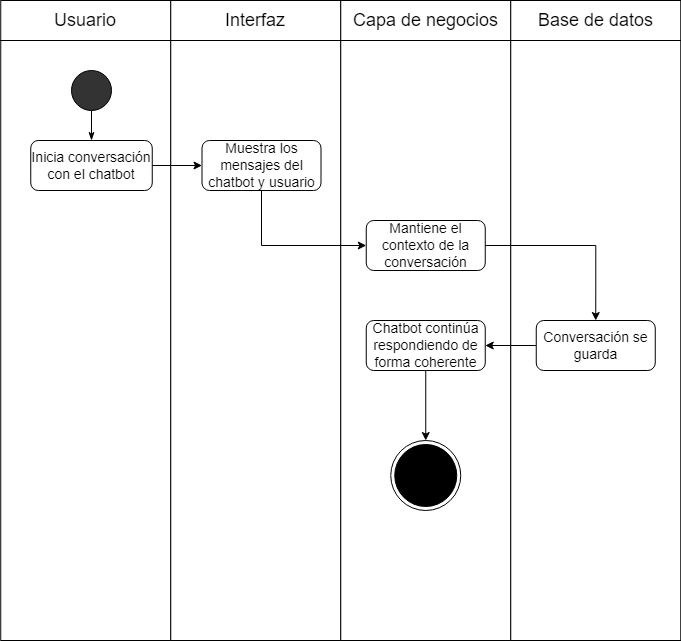

The diagram above was exported from draw.io. Its source (the exported page's mxGraphModel, read from the mxfile embedded in the PNG):
<mxGraphModel dx="1073" dy="621" grid="1" gridSize="10" guides="1" tooltips="1" connect="1" arrows="1" fold="1" page="1" pageScale="1" pageWidth="1100" pageHeight="850" math="0" shadow="0">
  <root>
    <mxCell id="0" />
    <mxCell id="1" parent="0" />
    <mxCell id="66_WrxqZKzrRHVOx23YV-1" value="" style="group" parent="1" vertex="1" connectable="0">
      <mxGeometry x="79.25" y="40" width="680" height="40" as="geometry" />
    </mxCell>
    <mxCell id="66_WrxqZKzrRHVOx23YV-2" value="" style="group" parent="66_WrxqZKzrRHVOx23YV-1" vertex="1" connectable="0">
      <mxGeometry width="170" height="40" as="geometry" />
    </mxCell>
    <mxCell id="66_WrxqZKzrRHVOx23YV-3" value="" style="rounded=0;whiteSpace=wrap;html=1;fontSize=14;fillColor=#FFFFFF;" parent="66_WrxqZKzrRHVOx23YV-2" vertex="1">
      <mxGeometry width="170" height="40" as="geometry" />
    </mxCell>
    <mxCell id="66_WrxqZKzrRHVOx23YV-4" value="&lt;font style=&quot;font-size: 18px;&quot;&gt;Usuario&lt;/font&gt;" style="text;html=1;strokeColor=none;fillColor=none;align=center;verticalAlign=middle;whiteSpace=wrap;rounded=0;" parent="66_WrxqZKzrRHVOx23YV-2" vertex="1">
      <mxGeometry x="55" y="5" width="60" height="30" as="geometry" />
    </mxCell>
    <mxCell id="66_WrxqZKzrRHVOx23YV-5" value="" style="group" parent="66_WrxqZKzrRHVOx23YV-1" vertex="1" connectable="0">
      <mxGeometry x="170" width="170" height="40" as="geometry" />
    </mxCell>
    <mxCell id="66_WrxqZKzrRHVOx23YV-6" value="" style="rounded=0;whiteSpace=wrap;html=1;fontSize=14;fillColor=#FFFFFF;" parent="66_WrxqZKzrRHVOx23YV-5" vertex="1">
      <mxGeometry width="170" height="40" as="geometry" />
    </mxCell>
    <mxCell id="66_WrxqZKzrRHVOx23YV-7" value="&lt;span style=&quot;font-size: 18px;&quot;&gt;Interfaz&lt;/span&gt;" style="text;html=1;strokeColor=none;fillColor=none;align=center;verticalAlign=middle;whiteSpace=wrap;rounded=0;" parent="66_WrxqZKzrRHVOx23YV-5" vertex="1">
      <mxGeometry x="55" y="5" width="60" height="30" as="geometry" />
    </mxCell>
    <mxCell id="66_WrxqZKzrRHVOx23YV-8" value="" style="group" parent="66_WrxqZKzrRHVOx23YV-1" vertex="1" connectable="0">
      <mxGeometry x="340" width="170" height="40" as="geometry" />
    </mxCell>
    <mxCell id="66_WrxqZKzrRHVOx23YV-9" value="" style="rounded=0;whiteSpace=wrap;html=1;fontSize=14;fillColor=#FFFFFF;" parent="66_WrxqZKzrRHVOx23YV-8" vertex="1">
      <mxGeometry width="170" height="40" as="geometry" />
    </mxCell>
    <mxCell id="66_WrxqZKzrRHVOx23YV-10" value="&lt;span style=&quot;font-size: 18px;&quot;&gt;Capa de negocios&lt;/span&gt;" style="text;html=1;strokeColor=none;fillColor=none;align=center;verticalAlign=middle;whiteSpace=wrap;rounded=0;" parent="66_WrxqZKzrRHVOx23YV-8" vertex="1">
      <mxGeometry x="7.5" y="5" width="155" height="30" as="geometry" />
    </mxCell>
    <mxCell id="66_WrxqZKzrRHVOx23YV-11" value="" style="group" parent="66_WrxqZKzrRHVOx23YV-1" vertex="1" connectable="0">
      <mxGeometry x="510" width="170" height="40" as="geometry" />
    </mxCell>
    <mxCell id="66_WrxqZKzrRHVOx23YV-12" value="" style="rounded=0;whiteSpace=wrap;html=1;fontSize=14;fillColor=#FFFFFF;" parent="66_WrxqZKzrRHVOx23YV-11" vertex="1">
      <mxGeometry width="170" height="40" as="geometry" />
    </mxCell>
    <mxCell id="66_WrxqZKzrRHVOx23YV-13" value="&lt;span style=&quot;font-size: 18px;&quot;&gt;Base de datos&lt;/span&gt;" style="text;html=1;strokeColor=none;fillColor=none;align=center;verticalAlign=middle;whiteSpace=wrap;rounded=0;" parent="66_WrxqZKzrRHVOx23YV-11" vertex="1">
      <mxGeometry x="7.5" y="5" width="155" height="30" as="geometry" />
    </mxCell>
    <mxCell id="66_WrxqZKzrRHVOx23YV-14" value="" style="rounded=0;whiteSpace=wrap;html=1;" parent="1" vertex="1">
      <mxGeometry x="79.25" y="80" width="170" height="600" as="geometry" />
    </mxCell>
    <mxCell id="66_WrxqZKzrRHVOx23YV-15" value="" style="rounded=0;whiteSpace=wrap;html=1;" parent="1" vertex="1">
      <mxGeometry x="249.25" y="80" width="170" height="600" as="geometry" />
    </mxCell>
    <mxCell id="66_WrxqZKzrRHVOx23YV-16" value="" style="rounded=0;whiteSpace=wrap;html=1;" parent="1" vertex="1">
      <mxGeometry x="419.25" y="80" width="170" height="600" as="geometry" />
    </mxCell>
    <mxCell id="66_WrxqZKzrRHVOx23YV-17" value="" style="rounded=0;whiteSpace=wrap;html=1;" parent="1" vertex="1">
      <mxGeometry x="589.25" y="80" width="170" height="600" as="geometry" />
    </mxCell>
    <mxCell id="66_WrxqZKzrRHVOx23YV-18" value="" style="ellipse;whiteSpace=wrap;html=1;aspect=fixed;fontSize=18;fillColor=#333333;" parent="1" vertex="1">
      <mxGeometry x="150" y="110" width="40" height="40" as="geometry" />
    </mxCell>
    <mxCell id="66_WrxqZKzrRHVOx23YV-19" value="Inicia conversación con el chatbot" style="rounded=1;whiteSpace=wrap;html=1;fontSize=14;" parent="1" vertex="1">
      <mxGeometry x="109.25" y="180" width="121.5" height="50" as="geometry" />
    </mxCell>
    <mxCell id="66_WrxqZKzrRHVOx23YV-20" value="" style="endArrow=none;html=1;rounded=0;fontSize=18;entryX=0.5;entryY=1;entryDx=0;entryDy=0;exitX=0.5;exitY=0;exitDx=0;exitDy=0;startArrow=classicThin;startFill=1;" parent="1" source="66_WrxqZKzrRHVOx23YV-19" target="66_WrxqZKzrRHVOx23YV-18" edge="1">
      <mxGeometry width="50" height="50" relative="1" as="geometry">
        <mxPoint x="365.75" y="440" as="sourcePoint" />
        <mxPoint x="415.75" y="390" as="targetPoint" />
      </mxGeometry>
    </mxCell>
    <mxCell id="lV7JY-CwCTeaE7oQ_JFW-2" style="edgeStyle=orthogonalEdgeStyle;rounded=0;orthogonalLoop=1;jettySize=auto;html=1;entryX=0;entryY=0.5;entryDx=0;entryDy=0;exitX=0.5;exitY=1;exitDx=0;exitDy=0;" parent="1" source="66_WrxqZKzrRHVOx23YV-21" target="lDa128ACpuPAoK0YOjXZ-1" edge="1">
      <mxGeometry relative="1" as="geometry">
        <Array as="points">
          <mxPoint x="340" y="285" />
        </Array>
      </mxGeometry>
    </mxCell>
    <mxCell id="66_WrxqZKzrRHVOx23YV-21" value="Muestra los mensajes del chatbot y usuario" style="rounded=1;whiteSpace=wrap;html=1;fontSize=14;" parent="1" vertex="1">
      <mxGeometry x="280.5" y="180" width="119" height="50" as="geometry" />
    </mxCell>
    <mxCell id="66_WrxqZKzrRHVOx23YV-22" value="" style="endArrow=classic;html=1;rounded=0;exitX=1;exitY=0.5;exitDx=0;exitDy=0;entryX=0;entryY=0.5;entryDx=0;entryDy=0;" parent="1" source="66_WrxqZKzrRHVOx23YV-19" target="66_WrxqZKzrRHVOx23YV-21" edge="1">
      <mxGeometry width="50" height="50" relative="1" as="geometry">
        <mxPoint x="195.75" y="310" as="sourcePoint" />
        <mxPoint x="245.75" y="260" as="targetPoint" />
      </mxGeometry>
    </mxCell>
    <mxCell id="lV7JY-CwCTeaE7oQ_JFW-7" style="edgeStyle=orthogonalEdgeStyle;rounded=0;orthogonalLoop=1;jettySize=auto;html=1;entryX=0.5;entryY=0;entryDx=0;entryDy=0;exitX=0.5;exitY=1;exitDx=0;exitDy=0;" parent="1" source="66_WrxqZKzrRHVOx23YV-25" target="66_WrxqZKzrRHVOx23YV-51" edge="1">
      <mxGeometry relative="1" as="geometry">
        <mxPoint x="679.5" y="540" as="sourcePoint" />
      </mxGeometry>
    </mxCell>
    <mxCell id="66_WrxqZKzrRHVOx23YV-25" value="Chatbot continúa respondiendo de forma coherente" style="rounded=1;whiteSpace=wrap;html=1;fontSize=14;" parent="1" vertex="1">
      <mxGeometry x="444.75" y="360" width="119" height="50" as="geometry" />
    </mxCell>
    <mxCell id="66_WrxqZKzrRHVOx23YV-51" value="" style="ellipse;html=1;shape=endState;fillColor=#000000;strokeColor=#000000;" parent="1" vertex="1">
      <mxGeometry x="469.25" y="480" width="70" height="70" as="geometry" />
    </mxCell>
    <mxCell id="lDa128ACpuPAoK0YOjXZ-1" value="Mantiene el contexto de la conversación" style="rounded=1;whiteSpace=wrap;html=1;fontSize=14;" parent="1" vertex="1">
      <mxGeometry x="444.75" y="260" width="119" height="50" as="geometry" />
    </mxCell>
    <mxCell id="lDa128ACpuPAoK0YOjXZ-4" style="edgeStyle=orthogonalEdgeStyle;rounded=0;orthogonalLoop=1;jettySize=auto;html=1;entryX=1;entryY=0.5;entryDx=0;entryDy=0;" parent="1" source="lDa128ACpuPAoK0YOjXZ-2" target="66_WrxqZKzrRHVOx23YV-25" edge="1">
      <mxGeometry relative="1" as="geometry" />
    </mxCell>
    <mxCell id="lDa128ACpuPAoK0YOjXZ-2" value="Conversación se guarda" style="rounded=1;whiteSpace=wrap;html=1;fontSize=14;" parent="1" vertex="1">
      <mxGeometry x="614.75" y="360" width="119" height="50" as="geometry" />
    </mxCell>
    <mxCell id="lDa128ACpuPAoK0YOjXZ-3" style="edgeStyle=orthogonalEdgeStyle;rounded=0;orthogonalLoop=1;jettySize=auto;html=1;entryX=0.5;entryY=0;entryDx=0;entryDy=0;exitX=1;exitY=0.5;exitDx=0;exitDy=0;" parent="1" source="lDa128ACpuPAoK0YOjXZ-1" target="lDa128ACpuPAoK0YOjXZ-2" edge="1">
      <mxGeometry relative="1" as="geometry">
        <Array as="points">
          <mxPoint x="674" y="285" />
        </Array>
        <mxPoint x="621.75" y="240" as="sourcePoint" />
        <mxPoint x="726.75" y="295" as="targetPoint" />
      </mxGeometry>
    </mxCell>
  </root>
</mxGraphModel>